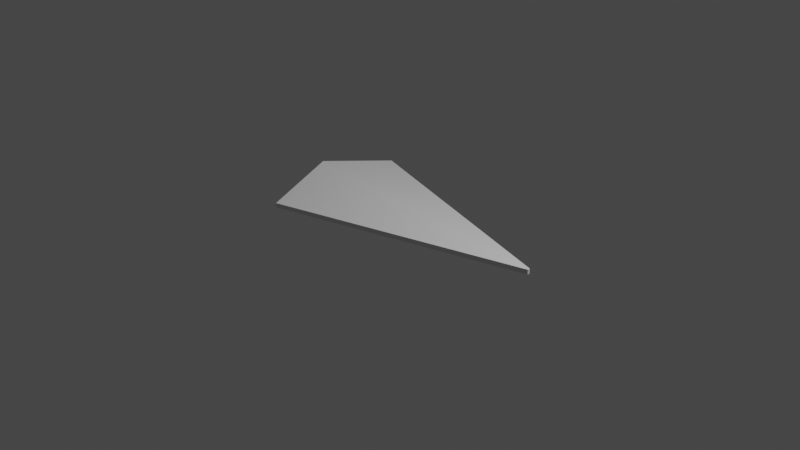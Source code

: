 # Source: Star_Destroyer1.blend  (saved by Blender 2.92.15; exported with 4.5.12 LTS)
import bpy
from mathutils import Matrix  # noqa: F401  (used for matrix-valued properties, if any)

bpy.ops.wm.read_factory_settings(use_empty=True)
scene = bpy.context.scene
scene.name = 'Scene'

# ---- collections
col_collection = bpy.data.collections.new('Collection'); scene.collection.children.link(col_collection)

# ---- materials (node trees are filled in below, after node groups)
mat_material = bpy.data.materials.new('Material')
mat_material.alpha_threshold = 0.0
mat_material.use_transparent_shadow = False
mat_material.line_color = (0.0, 0.0, 0.0, 1.0)

# ---- material node trees
mat_material.use_nodes = True; mat_material.node_tree.nodes.clear()
_N = mat_material.node_tree.nodes; _L = mat_material.node_tree.links
n0 = _N.new('ShaderNodeOutputMaterial'); n0.name = 'Material Output'; n0.location = (300, 300)
n1 = _N.new('ShaderNodeBsdfPrincipled'); n1.name = 'Principled BSDF'; n1.location = (10, 300)
n1.distribution = 'GGX'
n1.subsurface_method = 'BURLEY'
n1.inputs[2].default_value = 0.4
n1.inputs[3].default_value = 1.45
n1.inputs[27].default_value = (0.0, 0.0, 0.0, 1.0)
n1.inputs[28].default_value = 1.0
_L.new(n1.outputs[0], n0.inputs[0])
n0.is_active_output = True

# ---- world
world_world = bpy.data.worlds.new('World'); scene.world = world_world
world_world.use_nodes = True; world_world.node_tree.nodes.clear()
_N = world_world.node_tree.nodes; _L = world_world.node_tree.links
n0 = _N.new('ShaderNodeOutputWorld'); n0.name = 'World Output'; n0.location = (300, 300)
n1 = _N.new('ShaderNodeBackground'); n1.name = 'Background'; n1.location = (10, 300)
n1.inputs[0].default_value = (0.05088, 0.05088, 0.05088, 1.0)
_L.new(n1.outputs[0], n0.inputs[0])
n0.is_active_output = True
world_world.color = (0.05088, 0.05088, 0.05088)
world_world.use_sun_shadow = False
world_world.sun_shadow_jitter_overblur = 0.0

# ---- cameras
cam_camera = bpy.data.cameras.new('Camera')
cam_camera.clip_end = 100.0
cam_camera.ortho_scale = 7.314

# ---- lights
light_light = bpy.data.lights.new('Light', 'POINT')
light_light.transmission_factor = 0.0
light_light.energy = 1000.0
light_light.shadow_soft_size = 0.1
light_light.shadow_maximum_resolution = 0.006
light_light.use_absolute_resolution = True

# ---- meshes
me_cube = bpy.data.meshes.new('Cube')
me_cube.from_pydata([(4.039, -0.03386, 0.06911), (4.039, -0.03386, -0.05049), (-2.309, -1.894, 0.06102), (-2.309, -1.894, -0.05481), (-2.801, 0.0, -0.4973), (4.049, 0.0, 0.06911), (-2.801, 0.0, 0.4477), (4.049, 0.0, -0.05049)], [], [(5, 6, 2, 0), (1, 0, 2, 3), (4, 7, 1, 3), (7, 5, 0, 1), (3, 2, 6, 4)])
_uv = me_cube.uv_layers.new(name='UVMap')
_uv.uv.foreach_set('vector', [0.625, 0.625, 0.875, 0.625, 0.875, 0.75, 0.625, 0.75, 0.375, 0.75, 0.625, 0.75, 0.625, 1.0, 0.375, 1.0, 0.125, 0.625, 0.375, 0.625, 0.375, 0.75, 0.125, 0.75, 0.375, 0.625, 0.625, 0.625, 0.625, 0.75, 0.375, 0.75, 0.375, 0.0, 0.625, 0.0, 0.625, 0.125, 0.375, 0.125])
me_cube.materials.append(mat_material)
me_cube.use_remesh_preserve_volume = False
me_cube.use_remesh_preserve_attributes = False
me_cube.use_mirror_vertex_groups = False
me_cube.update()

# ---- objects
ob_cube = bpy.data.objects.new('Cube', me_cube)
ob_light = bpy.data.objects.new('Light', light_light)
ob_camera = bpy.data.objects.new('Camera', cam_camera)
ob_front = bpy.data.objects.new('Front', None)
ob_top = bpy.data.objects.new('Top', None)
ob_back = bpy.data.objects.new('Back', None)
ob_side = bpy.data.objects.new('Side', None)

# ---- transforms, parenting, visibility, modifiers, constraints
ob_cube.location = (0.0, 0.0007326, 0.07253)
ob_cube.scale = (0.425, 0.425, 0.425)
ob_cube.lock_rotations_4d = False
ob_cube.empty_display_type = 'ARROWS'
ob_cube.lineart.crease_threshold = 0.0
_m = ob_cube.modifiers.new('Mirror', 'MIRROR')
_m.use_axis = (False, True, False)
_m.use_clip = True
ob_light.location = (4.076, 1.005, 5.904)
ob_light.rotation_euler = (0.6503, 0.05522, 1.866)
ob_light.lock_rotations_4d = False
ob_light.empty_display_type = 'ARROWS'
ob_light.color = (0.0, 0.0, 0.0, 0.0)
ob_light.lineart.crease_threshold = 0.0
ob_camera.location = (7.359, -6.926, 4.958)
ob_camera.rotation_euler = (1.109, 0.0, 0.8149)
ob_camera.lock_rotations_4d = False
ob_camera.empty_display_type = 'ARROWS'
ob_camera.color = (0.0, 0.0, 0.0, 0.0)
ob_camera.display_type = 'WIRE'
ob_camera.lineart.crease_threshold = 0.0
ob_front.location = (4.197e-16, 0.9923, 1.89)
ob_front.rotation_euler = (1.571, -0.0, 1.571)
ob_front.empty_display_type = 'IMAGE'
ob_front.empty_display_size = 5.0
ob_front.empty_image_depth = 'BACK'
ob_front.show_empty_image_perspective = False
ob_front.empty_image_side = 'FRONT'
ob_front.lineart.crease_threshold = 0.0
ob_top.location = (0.6891, -1.443, 0.07253)
ob_top.empty_display_type = 'IMAGE'
ob_top.empty_display_size = 5.0
ob_top.empty_image_depth = 'BACK'
ob_top.show_empty_image_perspective = False
ob_top.empty_image_side = 'FRONT'
ob_top.lineart.crease_threshold = 0.0
ob_back.location = (0.0, 1.015, 1.883)
ob_back.rotation_euler = (1.571, -0.0, -1.571)
ob_back.empty_display_type = 'IMAGE'
ob_back.empty_display_size = 5.0
ob_back.empty_image_depth = 'BACK'
ob_back.show_empty_image_perspective = False
ob_back.empty_image_side = 'FRONT'
ob_back.lineart.crease_threshold = 0.0
ob_side.location = (0.6928, 0.0007326, 0.387)
ob_side.rotation_euler = (1.571, -0.0, -0.0)
ob_side.empty_display_type = 'IMAGE'
ob_side.empty_display_size = 5.0
ob_side.empty_image_depth = 'BACK'
ob_side.show_empty_image_perspective = False
ob_side.empty_image_side = 'FRONT'
ob_side.lineart.crease_threshold = 0.0

# ---- collection membership
col_collection.objects.link(ob_cube)
col_collection.objects.link(ob_light)
col_collection.objects.link(ob_camera)
col_collection.objects.link(ob_front)
col_collection.objects.link(ob_top)
col_collection.objects.link(ob_back)
col_collection.objects.link(ob_side)

# ---- scene / render settings (as saved in the file)
scene.camera = ob_camera
scene.frame_start = 1; scene.frame_end = 250; scene.frame_set(1)
scene.render.engine = 'BLENDER_EEVEE_NEXT'
scene.cycles.use_denoising = False
scene.cycles.samples = 128
scene.cycles.sampling_pattern = 'TABULATED_SOBOL'
scene.cycles.use_adaptive_sampling = False
scene.cycles.use_light_tree = False
scene.view_settings.view_transform = 'Filmic'
bpy.context.view_layer.update()
